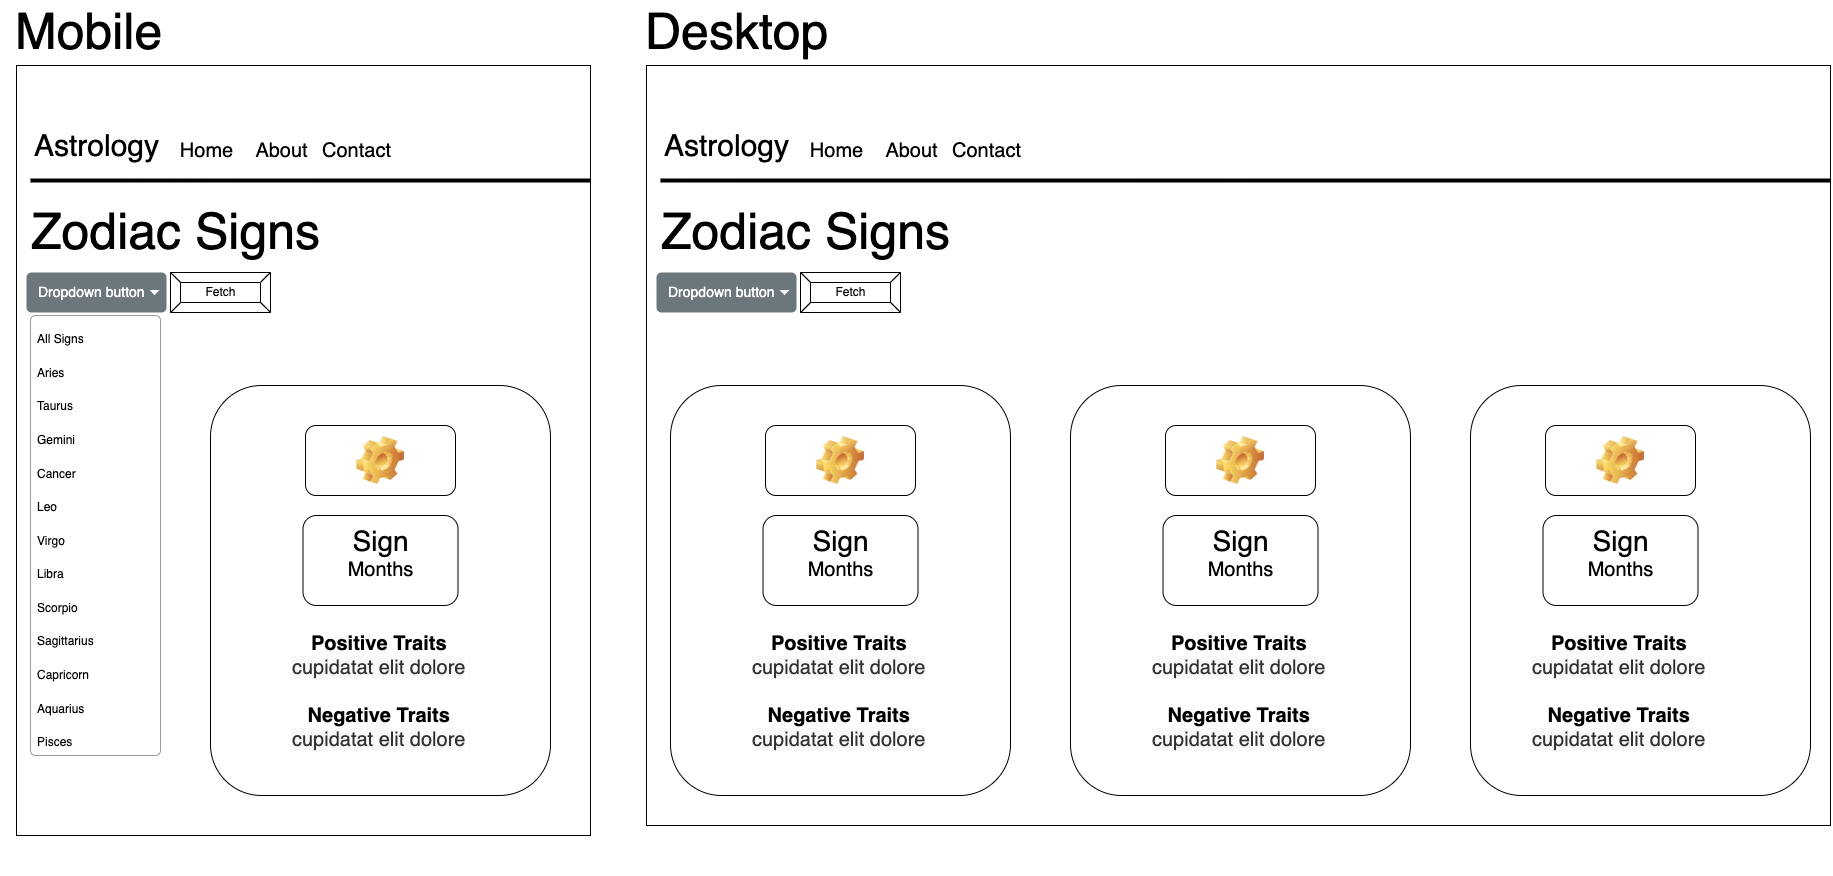

The diagram above was exported from draw.io. Its source (the exported page's mxGraphModel, read from the mxfile embedded in the PNG):
<mxGraphModel dx="1081" dy="1754" grid="1" gridSize="10" guides="1" tooltips="1" connect="1" arrows="1" fold="1" page="1" pageScale="1" pageWidth="850" pageHeight="1100" math="0" shadow="0">
  <root>
    <mxCell id="0" />
    <mxCell id="1" parent="0" />
    <mxCell id="eEcxhZBYM-wHY-8JztYz-72" value="" style="verticalLabelPosition=bottom;verticalAlign=top;html=1;shape=mxgraph.basic.rect;fillColor2=none;strokeWidth=1;size=20;indent=5;fontSize=20;fontColor=#000000;" parent="1" vertex="1">
      <mxGeometry x="26" y="-80" width="574" height="770" as="geometry" />
    </mxCell>
    <mxCell id="eEcxhZBYM-wHY-8JztYz-1" value="Fetch" style="labelPosition=center;verticalLabelPosition=middle;align=center;html=1;shape=mxgraph.basic.button;dx=10;" parent="1" vertex="1">
      <mxGeometry x="180" y="127" width="100" height="40" as="geometry" />
    </mxCell>
    <mxCell id="eEcxhZBYM-wHY-8JztYz-30" value="Zodiac Signs" style="html=1;shadow=0;dashed=0;fillColor=none;strokeColor=none;perimeter=none;whiteSpace=wrap;align=left;spacing=15;fontColor=#000000;fontSize=50;" parent="1" vertex="1">
      <mxGeometry x="26" y="70" width="334" height="30" as="geometry" />
    </mxCell>
    <mxCell id="eEcxhZBYM-wHY-8JztYz-33" value="Dropdown button" style="html=1;shadow=0;dashed=0;shape=mxgraph.bootstrap.rrect;rSize=5;strokeColor=none;strokeWidth=1;fillColor=#6C767D;fontColor=#ffffff;whiteSpace=wrap;align=left;verticalAlign=middle;fontStyle=0;fontSize=14;spacingLeft=10;" parent="1" vertex="1">
      <mxGeometry x="36" y="127" width="140" height="40" as="geometry" />
    </mxCell>
    <mxCell id="eEcxhZBYM-wHY-8JztYz-34" value="" style="shape=triangle;direction=south;fillColor=#ffffff;strokeColor=none;perimeter=none;fontSize=28;fontColor=#000000;" parent="eEcxhZBYM-wHY-8JztYz-33" vertex="1">
      <mxGeometry x="1" y="0.5" width="10" height="5" relative="1" as="geometry">
        <mxPoint x="-17" y="-2.5" as="offset" />
      </mxGeometry>
    </mxCell>
    <mxCell id="eEcxhZBYM-wHY-8JztYz-35" value="&lt;span style=&quot;font-size: 12px&quot;&gt;All Signs&lt;/span&gt;&lt;br&gt;&lt;span style=&quot;font-size: 12px&quot;&gt;Aries&lt;/span&gt;&lt;br&gt;&lt;span style=&quot;font-size: 12px&quot;&gt;Taurus&lt;/span&gt;&lt;br&gt;&lt;span style=&quot;font-size: 12px&quot;&gt;Gemini&lt;/span&gt;&lt;br&gt;&lt;span style=&quot;font-size: 12px&quot;&gt;Cancer&lt;/span&gt;&lt;br&gt;&lt;span style=&quot;font-size: 12px&quot;&gt;Leo&lt;/span&gt;&lt;br&gt;&lt;span style=&quot;font-size: 12px&quot;&gt;Virgo&lt;/span&gt;&lt;br&gt;&lt;span style=&quot;font-size: 12px&quot;&gt;Libra&lt;/span&gt;&lt;br&gt;&lt;span style=&quot;font-size: 12px&quot;&gt;Scorpio&lt;/span&gt;&lt;br&gt;&lt;span style=&quot;font-size: 12px&quot;&gt;Sagittarius&lt;/span&gt;&lt;br&gt;&lt;span style=&quot;font-size: 12px&quot;&gt;Capricorn&lt;/span&gt;&lt;br&gt;&lt;span style=&quot;font-size: 12px&quot;&gt;Aquarius&lt;/span&gt;&lt;br&gt;&lt;span style=&quot;font-size: 12px&quot;&gt;Pisces&lt;/span&gt;" style="html=1;shadow=0;dashed=0;shape=mxgraph.bootstrap.rrect;rSize=5;fillColor=#ffffff;strokeColor=#999999;fontSize=28;fontColor=#000000;flipV=0;spacing=2;container=0;align=left;spacingLeft=5;" parent="1" vertex="1">
      <mxGeometry x="40" y="170" width="130" height="440" as="geometry" />
    </mxCell>
    <mxCell id="eEcxhZBYM-wHY-8JztYz-65" value="" style="group" parent="1" connectable="0" vertex="1">
      <mxGeometry x="220" y="240" width="340" height="490" as="geometry" />
    </mxCell>
    <mxCell id="eEcxhZBYM-wHY-8JztYz-62" value="" style="rounded=1;whiteSpace=wrap;html=1;fontSize=20;fontColor=#000000;" parent="eEcxhZBYM-wHY-8JztYz-65" vertex="1">
      <mxGeometry width="340" height="410" as="geometry" />
    </mxCell>
    <mxCell id="eEcxhZBYM-wHY-8JztYz-70" value="" style="group" parent="eEcxhZBYM-wHY-8JztYz-65" connectable="0" vertex="1">
      <mxGeometry x="80" y="40" width="200" height="340" as="geometry" />
    </mxCell>
    <mxCell id="eEcxhZBYM-wHY-8JztYz-63" value="&lt;div&gt;&lt;span style=&quot;font-size: 28px ; background-color: rgb(255 , 255 , 255)&quot;&gt;&lt;br&gt;&lt;/span&gt;&lt;/div&gt;&lt;div&gt;&lt;span style=&quot;font-size: 28px ; background-color: rgb(255 , 255 , 255)&quot;&gt;Sign&lt;/span&gt;&lt;/div&gt;&lt;span style=&quot;background-color: rgb(255 , 255 , 255)&quot;&gt;&lt;div&gt;Months&lt;/div&gt;&lt;div&gt;&lt;br&gt;&lt;/div&gt;&lt;div&gt;&lt;br style=&quot;font-size: 14px&quot;&gt;&lt;/div&gt;&lt;/span&gt;" style="rounded=1;whiteSpace=wrap;html=1;fontSize=20;fontColor=#000000;" parent="eEcxhZBYM-wHY-8JztYz-70" vertex="1">
      <mxGeometry x="12.5" y="90" width="155" height="90" as="geometry" />
    </mxCell>
    <mxCell id="eEcxhZBYM-wHY-8JztYz-60" value="" style="icon;html=1;image=img/clipart/Gear_128x128.png;fontSize=28;fontColor=#000000;" parent="eEcxhZBYM-wHY-8JztYz-70" vertex="1">
      <mxGeometry x="15" width="150" height="70" as="geometry" />
    </mxCell>
    <mxCell id="eEcxhZBYM-wHY-8JztYz-69" value="&lt;div style=&quot;color: rgb(0 , 0 , 0) ; font-family: &amp;#34;helvetica&amp;#34; ; font-size: 20px ; font-style: normal ; letter-spacing: normal ; text-align: center ; text-indent: 0px ; text-transform: none ; word-spacing: 0px&quot;&gt;&lt;b&gt;Positive Traits&lt;/b&gt;&lt;/div&gt;&lt;div style=&quot;color: rgb(0 , 0 , 0) ; font-family: &amp;#34;helvetica&amp;#34; ; font-size: 20px ; font-style: normal ; font-weight: 400 ; letter-spacing: normal ; text-align: center ; text-indent: 0px ; text-transform: none ; word-spacing: 0px&quot;&gt;&lt;span style=&quot;color: rgb(50 , 50 , 50) ; background-color: rgb(248 , 249 , 250)&quot;&gt;cupidatat elit dolore&lt;/span&gt;&lt;br&gt;&lt;/div&gt;&lt;div style=&quot;color: rgb(0 , 0 , 0) ; font-family: &amp;#34;helvetica&amp;#34; ; font-size: 20px ; font-style: normal ; font-weight: 400 ; letter-spacing: normal ; text-align: center ; text-indent: 0px ; text-transform: none ; word-spacing: 0px&quot;&gt;&lt;br&gt;&lt;/div&gt;&lt;div style=&quot;color: rgb(0 , 0 , 0) ; font-family: &amp;#34;helvetica&amp;#34; ; font-size: 20px ; font-style: normal ; letter-spacing: normal ; text-align: center ; text-indent: 0px ; text-transform: none ; word-spacing: 0px&quot;&gt;&lt;b&gt;Negative Traits&lt;/b&gt;&lt;/div&gt;&lt;div style=&quot;color: rgb(0 , 0 , 0) ; font-family: &amp;#34;helvetica&amp;#34; ; font-size: 20px ; font-style: normal ; font-weight: 400 ; letter-spacing: normal ; text-align: center ; text-indent: 0px ; text-transform: none ; word-spacing: 0px&quot;&gt;&lt;span style=&quot;color: rgb(50 , 50 , 50) ; background-color: rgb(248 , 249 , 250)&quot;&gt;cupidatat elit dolore&lt;/span&gt;&lt;/div&gt;" style="text;whiteSpace=wrap;html=1;fontSize=20;fontColor=#000000;" parent="eEcxhZBYM-wHY-8JztYz-70" vertex="1">
      <mxGeometry y="200" width="200" height="140" as="geometry" />
    </mxCell>
    <mxCell id="eEcxhZBYM-wHY-8JztYz-74" value="Astrology" style="text;html=1;align=center;verticalAlign=middle;resizable=0;points=[];autosize=1;strokeColor=none;fillColor=none;fontSize=30;fontColor=#000000;" parent="1" vertex="1">
      <mxGeometry x="36" y="-20" width="140" height="40" as="geometry" />
    </mxCell>
    <mxCell id="eEcxhZBYM-wHY-8JztYz-75" value="Home" style="text;html=1;align=center;verticalAlign=middle;resizable=0;points=[];autosize=1;strokeColor=none;fillColor=none;fontSize=20;fontColor=#000000;" parent="1" vertex="1">
      <mxGeometry x="181" y="-10" width="70" height="30" as="geometry" />
    </mxCell>
    <mxCell id="eEcxhZBYM-wHY-8JztYz-76" value="About" style="text;html=1;align=center;verticalAlign=middle;resizable=0;points=[];autosize=1;strokeColor=none;fillColor=none;fontSize=20;fontColor=#000000;" parent="1" vertex="1">
      <mxGeometry x="256" y="-10" width="70" height="30" as="geometry" />
    </mxCell>
    <mxCell id="eEcxhZBYM-wHY-8JztYz-77" value="Contact" style="text;html=1;align=center;verticalAlign=middle;resizable=0;points=[];autosize=1;strokeColor=none;fillColor=none;fontSize=20;fontColor=#000000;" parent="1" vertex="1">
      <mxGeometry x="326" y="-10" width="80" height="30" as="geometry" />
    </mxCell>
    <mxCell id="eEcxhZBYM-wHY-8JztYz-78" value="" style="line;strokeWidth=4;html=1;perimeter=backbonePerimeter;points=[];outlineConnect=0;fontSize=50;fontColor=#000000;" parent="1" vertex="1">
      <mxGeometry x="40" y="30" width="560" height="10" as="geometry" />
    </mxCell>
    <mxCell id="eEcxhZBYM-wHY-8JztYz-79" value="Mobile" style="html=1;shadow=0;dashed=0;fillColor=none;strokeColor=none;perimeter=none;whiteSpace=wrap;align=left;spacing=15;fontColor=#000000;fontSize=50;" parent="1" vertex="1">
      <mxGeometry x="10" y="-130" width="334" height="30" as="geometry" />
    </mxCell>
    <mxCell id="eEcxhZBYM-wHY-8JztYz-80" value="" style="verticalLabelPosition=bottom;verticalAlign=top;html=1;shape=mxgraph.basic.rect;fillColor2=none;strokeWidth=1;size=20;indent=5;fontSize=20;fontColor=#000000;" parent="1" vertex="1">
      <mxGeometry x="656" y="-80" width="1184" height="760" as="geometry" />
    </mxCell>
    <mxCell id="eEcxhZBYM-wHY-8JztYz-81" value="Fetch" style="labelPosition=center;verticalLabelPosition=middle;align=center;html=1;shape=mxgraph.basic.button;dx=10;" parent="1" vertex="1">
      <mxGeometry x="810" y="127" width="100" height="40" as="geometry" />
    </mxCell>
    <mxCell id="eEcxhZBYM-wHY-8JztYz-82" value="Zodiac Signs" style="html=1;shadow=0;dashed=0;fillColor=none;strokeColor=none;perimeter=none;whiteSpace=wrap;align=left;spacing=15;fontColor=#000000;fontSize=50;" parent="1" vertex="1">
      <mxGeometry x="656" y="70" width="334" height="30" as="geometry" />
    </mxCell>
    <mxCell id="eEcxhZBYM-wHY-8JztYz-83" value="Dropdown button" style="html=1;shadow=0;dashed=0;shape=mxgraph.bootstrap.rrect;rSize=5;strokeColor=none;strokeWidth=1;fillColor=#6C767D;fontColor=#ffffff;whiteSpace=wrap;align=left;verticalAlign=middle;fontStyle=0;fontSize=14;spacingLeft=10;" parent="1" vertex="1">
      <mxGeometry x="666" y="127" width="140" height="40" as="geometry" />
    </mxCell>
    <mxCell id="eEcxhZBYM-wHY-8JztYz-84" value="" style="shape=triangle;direction=south;fillColor=#ffffff;strokeColor=none;perimeter=none;fontSize=28;fontColor=#000000;" parent="eEcxhZBYM-wHY-8JztYz-83" vertex="1">
      <mxGeometry x="1" y="0.5" width="10" height="5" relative="1" as="geometry">
        <mxPoint x="-17" y="-2.5" as="offset" />
      </mxGeometry>
    </mxCell>
    <mxCell id="eEcxhZBYM-wHY-8JztYz-86" value="" style="group" parent="1" connectable="0" vertex="1">
      <mxGeometry x="680" y="240" width="340" height="490" as="geometry" />
    </mxCell>
    <mxCell id="eEcxhZBYM-wHY-8JztYz-87" value="" style="rounded=1;whiteSpace=wrap;html=1;fontSize=20;fontColor=#000000;" parent="eEcxhZBYM-wHY-8JztYz-86" vertex="1">
      <mxGeometry width="340" height="410" as="geometry" />
    </mxCell>
    <mxCell id="eEcxhZBYM-wHY-8JztYz-88" value="" style="group" parent="eEcxhZBYM-wHY-8JztYz-86" connectable="0" vertex="1">
      <mxGeometry x="80" y="40" width="200" height="340" as="geometry" />
    </mxCell>
    <mxCell id="eEcxhZBYM-wHY-8JztYz-89" value="&lt;div&gt;&lt;span style=&quot;font-size: 28px ; background-color: rgb(255 , 255 , 255)&quot;&gt;&lt;br&gt;&lt;/span&gt;&lt;/div&gt;&lt;div&gt;&lt;span style=&quot;font-size: 28px ; background-color: rgb(255 , 255 , 255)&quot;&gt;Sign&lt;/span&gt;&lt;/div&gt;&lt;span style=&quot;background-color: rgb(255 , 255 , 255)&quot;&gt;&lt;div&gt;Months&lt;/div&gt;&lt;div&gt;&lt;br&gt;&lt;/div&gt;&lt;div&gt;&lt;br style=&quot;font-size: 14px&quot;&gt;&lt;/div&gt;&lt;/span&gt;" style="rounded=1;whiteSpace=wrap;html=1;fontSize=20;fontColor=#000000;" parent="eEcxhZBYM-wHY-8JztYz-88" vertex="1">
      <mxGeometry x="12.5" y="90" width="155" height="90" as="geometry" />
    </mxCell>
    <mxCell id="eEcxhZBYM-wHY-8JztYz-90" value="" style="icon;html=1;image=img/clipart/Gear_128x128.png;fontSize=28;fontColor=#000000;" parent="eEcxhZBYM-wHY-8JztYz-88" vertex="1">
      <mxGeometry x="15" width="150" height="70" as="geometry" />
    </mxCell>
    <mxCell id="eEcxhZBYM-wHY-8JztYz-91" value="&lt;div style=&quot;color: rgb(0 , 0 , 0) ; font-family: &amp;#34;helvetica&amp;#34; ; font-size: 20px ; font-style: normal ; letter-spacing: normal ; text-align: center ; text-indent: 0px ; text-transform: none ; word-spacing: 0px&quot;&gt;&lt;b&gt;Positive Traits&lt;/b&gt;&lt;/div&gt;&lt;div style=&quot;color: rgb(0 , 0 , 0) ; font-family: &amp;#34;helvetica&amp;#34; ; font-size: 20px ; font-style: normal ; font-weight: 400 ; letter-spacing: normal ; text-align: center ; text-indent: 0px ; text-transform: none ; word-spacing: 0px&quot;&gt;&lt;span style=&quot;color: rgb(50 , 50 , 50) ; background-color: rgb(248 , 249 , 250)&quot;&gt;cupidatat elit dolore&lt;/span&gt;&lt;br&gt;&lt;/div&gt;&lt;div style=&quot;color: rgb(0 , 0 , 0) ; font-family: &amp;#34;helvetica&amp;#34; ; font-size: 20px ; font-style: normal ; font-weight: 400 ; letter-spacing: normal ; text-align: center ; text-indent: 0px ; text-transform: none ; word-spacing: 0px&quot;&gt;&lt;br&gt;&lt;/div&gt;&lt;div style=&quot;color: rgb(0 , 0 , 0) ; font-family: &amp;#34;helvetica&amp;#34; ; font-size: 20px ; font-style: normal ; letter-spacing: normal ; text-align: center ; text-indent: 0px ; text-transform: none ; word-spacing: 0px&quot;&gt;&lt;b&gt;Negative Traits&lt;/b&gt;&lt;/div&gt;&lt;div style=&quot;color: rgb(0 , 0 , 0) ; font-family: &amp;#34;helvetica&amp;#34; ; font-size: 20px ; font-style: normal ; font-weight: 400 ; letter-spacing: normal ; text-align: center ; text-indent: 0px ; text-transform: none ; word-spacing: 0px&quot;&gt;&lt;span style=&quot;color: rgb(50 , 50 , 50) ; background-color: rgb(248 , 249 , 250)&quot;&gt;cupidatat elit dolore&lt;/span&gt;&lt;/div&gt;" style="text;whiteSpace=wrap;html=1;fontSize=20;fontColor=#000000;" parent="eEcxhZBYM-wHY-8JztYz-88" vertex="1">
      <mxGeometry y="200" width="200" height="140" as="geometry" />
    </mxCell>
    <mxCell id="eEcxhZBYM-wHY-8JztYz-92" value="Astrology" style="text;html=1;align=center;verticalAlign=middle;resizable=0;points=[];autosize=1;strokeColor=none;fillColor=none;fontSize=30;fontColor=#000000;" parent="1" vertex="1">
      <mxGeometry x="666" y="-20" width="140" height="40" as="geometry" />
    </mxCell>
    <mxCell id="eEcxhZBYM-wHY-8JztYz-93" value="Home" style="text;html=1;align=center;verticalAlign=middle;resizable=0;points=[];autosize=1;strokeColor=none;fillColor=none;fontSize=20;fontColor=#000000;" parent="1" vertex="1">
      <mxGeometry x="811" y="-10" width="70" height="30" as="geometry" />
    </mxCell>
    <mxCell id="eEcxhZBYM-wHY-8JztYz-94" value="About" style="text;html=1;align=center;verticalAlign=middle;resizable=0;points=[];autosize=1;strokeColor=none;fillColor=none;fontSize=20;fontColor=#000000;" parent="1" vertex="1">
      <mxGeometry x="886" y="-10" width="70" height="30" as="geometry" />
    </mxCell>
    <mxCell id="eEcxhZBYM-wHY-8JztYz-95" value="Contact" style="text;html=1;align=center;verticalAlign=middle;resizable=0;points=[];autosize=1;strokeColor=none;fillColor=none;fontSize=20;fontColor=#000000;" parent="1" vertex="1">
      <mxGeometry x="956" y="-10" width="80" height="30" as="geometry" />
    </mxCell>
    <mxCell id="eEcxhZBYM-wHY-8JztYz-96" value="" style="line;strokeWidth=4;html=1;perimeter=backbonePerimeter;points=[];outlineConnect=0;fontSize=50;fontColor=#000000;" parent="1" vertex="1">
      <mxGeometry x="670" y="30" width="1170" height="10" as="geometry" />
    </mxCell>
    <mxCell id="eEcxhZBYM-wHY-8JztYz-97" value="Desktop" style="html=1;shadow=0;dashed=0;fillColor=none;strokeColor=none;perimeter=none;whiteSpace=wrap;align=left;spacing=15;fontColor=#000000;fontSize=50;" parent="1" vertex="1">
      <mxGeometry x="640" y="-130" width="334" height="30" as="geometry" />
    </mxCell>
    <mxCell id="eEcxhZBYM-wHY-8JztYz-98" value="" style="group" parent="1" connectable="0" vertex="1">
      <mxGeometry x="1080" y="240" width="340" height="490" as="geometry" />
    </mxCell>
    <mxCell id="eEcxhZBYM-wHY-8JztYz-99" value="" style="rounded=1;whiteSpace=wrap;html=1;fontSize=20;fontColor=#000000;" parent="eEcxhZBYM-wHY-8JztYz-98" vertex="1">
      <mxGeometry width="340" height="410" as="geometry" />
    </mxCell>
    <mxCell id="eEcxhZBYM-wHY-8JztYz-100" value="" style="group" parent="eEcxhZBYM-wHY-8JztYz-98" connectable="0" vertex="1">
      <mxGeometry x="80" y="40" width="200" height="340" as="geometry" />
    </mxCell>
    <mxCell id="eEcxhZBYM-wHY-8JztYz-101" value="&lt;div&gt;&lt;span style=&quot;font-size: 28px ; background-color: rgb(255 , 255 , 255)&quot;&gt;&lt;br&gt;&lt;/span&gt;&lt;/div&gt;&lt;div&gt;&lt;span style=&quot;font-size: 28px ; background-color: rgb(255 , 255 , 255)&quot;&gt;Sign&lt;/span&gt;&lt;/div&gt;&lt;span style=&quot;background-color: rgb(255 , 255 , 255)&quot;&gt;&lt;div&gt;Months&lt;/div&gt;&lt;div&gt;&lt;br&gt;&lt;/div&gt;&lt;div&gt;&lt;br style=&quot;font-size: 14px&quot;&gt;&lt;/div&gt;&lt;/span&gt;" style="rounded=1;whiteSpace=wrap;html=1;fontSize=20;fontColor=#000000;" parent="eEcxhZBYM-wHY-8JztYz-100" vertex="1">
      <mxGeometry x="12.5" y="90" width="155" height="90" as="geometry" />
    </mxCell>
    <mxCell id="eEcxhZBYM-wHY-8JztYz-102" value="" style="icon;html=1;image=img/clipart/Gear_128x128.png;fontSize=28;fontColor=#000000;" parent="eEcxhZBYM-wHY-8JztYz-100" vertex="1">
      <mxGeometry x="15" width="150" height="70" as="geometry" />
    </mxCell>
    <mxCell id="eEcxhZBYM-wHY-8JztYz-103" value="&lt;div style=&quot;color: rgb(0 , 0 , 0) ; font-family: &amp;#34;helvetica&amp;#34; ; font-size: 20px ; font-style: normal ; letter-spacing: normal ; text-align: center ; text-indent: 0px ; text-transform: none ; word-spacing: 0px&quot;&gt;&lt;b&gt;Positive Traits&lt;/b&gt;&lt;/div&gt;&lt;div style=&quot;color: rgb(0 , 0 , 0) ; font-family: &amp;#34;helvetica&amp;#34; ; font-size: 20px ; font-style: normal ; font-weight: 400 ; letter-spacing: normal ; text-align: center ; text-indent: 0px ; text-transform: none ; word-spacing: 0px&quot;&gt;&lt;span style=&quot;color: rgb(50 , 50 , 50) ; background-color: rgb(248 , 249 , 250)&quot;&gt;cupidatat elit dolore&lt;/span&gt;&lt;br&gt;&lt;/div&gt;&lt;div style=&quot;color: rgb(0 , 0 , 0) ; font-family: &amp;#34;helvetica&amp;#34; ; font-size: 20px ; font-style: normal ; font-weight: 400 ; letter-spacing: normal ; text-align: center ; text-indent: 0px ; text-transform: none ; word-spacing: 0px&quot;&gt;&lt;br&gt;&lt;/div&gt;&lt;div style=&quot;color: rgb(0 , 0 , 0) ; font-family: &amp;#34;helvetica&amp;#34; ; font-size: 20px ; font-style: normal ; letter-spacing: normal ; text-align: center ; text-indent: 0px ; text-transform: none ; word-spacing: 0px&quot;&gt;&lt;b&gt;Negative Traits&lt;/b&gt;&lt;/div&gt;&lt;div style=&quot;color: rgb(0 , 0 , 0) ; font-family: &amp;#34;helvetica&amp;#34; ; font-size: 20px ; font-style: normal ; font-weight: 400 ; letter-spacing: normal ; text-align: center ; text-indent: 0px ; text-transform: none ; word-spacing: 0px&quot;&gt;&lt;span style=&quot;color: rgb(50 , 50 , 50) ; background-color: rgb(248 , 249 , 250)&quot;&gt;cupidatat elit dolore&lt;/span&gt;&lt;/div&gt;" style="text;whiteSpace=wrap;html=1;fontSize=20;fontColor=#000000;" parent="eEcxhZBYM-wHY-8JztYz-100" vertex="1">
      <mxGeometry y="200" width="200" height="140" as="geometry" />
    </mxCell>
    <mxCell id="eEcxhZBYM-wHY-8JztYz-104" value="" style="group" parent="1" connectable="0" vertex="1">
      <mxGeometry x="1460" y="240" width="340" height="490" as="geometry" />
    </mxCell>
    <mxCell id="eEcxhZBYM-wHY-8JztYz-105" value="" style="rounded=1;whiteSpace=wrap;html=1;fontSize=20;fontColor=#000000;" parent="eEcxhZBYM-wHY-8JztYz-104" vertex="1">
      <mxGeometry x="20" width="340" height="410" as="geometry" />
    </mxCell>
    <mxCell id="eEcxhZBYM-wHY-8JztYz-106" value="" style="group" parent="eEcxhZBYM-wHY-8JztYz-104" connectable="0" vertex="1">
      <mxGeometry x="80" y="40" width="200" height="340" as="geometry" />
    </mxCell>
    <mxCell id="eEcxhZBYM-wHY-8JztYz-107" value="&lt;div&gt;&lt;span style=&quot;font-size: 28px ; background-color: rgb(255 , 255 , 255)&quot;&gt;&lt;br&gt;&lt;/span&gt;&lt;/div&gt;&lt;div&gt;&lt;span style=&quot;font-size: 28px ; background-color: rgb(255 , 255 , 255)&quot;&gt;Sign&lt;/span&gt;&lt;/div&gt;&lt;span style=&quot;background-color: rgb(255 , 255 , 255)&quot;&gt;&lt;div&gt;Months&lt;/div&gt;&lt;div&gt;&lt;br&gt;&lt;/div&gt;&lt;div&gt;&lt;br style=&quot;font-size: 14px&quot;&gt;&lt;/div&gt;&lt;/span&gt;" style="rounded=1;whiteSpace=wrap;html=1;fontSize=20;fontColor=#000000;" parent="eEcxhZBYM-wHY-8JztYz-106" vertex="1">
      <mxGeometry x="12.5" y="90" width="155" height="90" as="geometry" />
    </mxCell>
    <mxCell id="eEcxhZBYM-wHY-8JztYz-108" value="" style="icon;html=1;image=img/clipart/Gear_128x128.png;fontSize=28;fontColor=#000000;" parent="eEcxhZBYM-wHY-8JztYz-106" vertex="1">
      <mxGeometry x="15" width="150" height="70" as="geometry" />
    </mxCell>
    <mxCell id="eEcxhZBYM-wHY-8JztYz-109" value="&lt;div style=&quot;color: rgb(0 , 0 , 0) ; font-family: &amp;#34;helvetica&amp;#34; ; font-size: 20px ; font-style: normal ; letter-spacing: normal ; text-align: center ; text-indent: 0px ; text-transform: none ; word-spacing: 0px&quot;&gt;&lt;b&gt;Positive Traits&lt;/b&gt;&lt;/div&gt;&lt;div style=&quot;color: rgb(0 , 0 , 0) ; font-family: &amp;#34;helvetica&amp;#34; ; font-size: 20px ; font-style: normal ; font-weight: 400 ; letter-spacing: normal ; text-align: center ; text-indent: 0px ; text-transform: none ; word-spacing: 0px&quot;&gt;&lt;span style=&quot;color: rgb(50 , 50 , 50) ; background-color: rgb(248 , 249 , 250)&quot;&gt;cupidatat elit dolore&lt;/span&gt;&lt;br&gt;&lt;/div&gt;&lt;div style=&quot;color: rgb(0 , 0 , 0) ; font-family: &amp;#34;helvetica&amp;#34; ; font-size: 20px ; font-style: normal ; font-weight: 400 ; letter-spacing: normal ; text-align: center ; text-indent: 0px ; text-transform: none ; word-spacing: 0px&quot;&gt;&lt;br&gt;&lt;/div&gt;&lt;div style=&quot;color: rgb(0 , 0 , 0) ; font-family: &amp;#34;helvetica&amp;#34; ; font-size: 20px ; font-style: normal ; letter-spacing: normal ; text-align: center ; text-indent: 0px ; text-transform: none ; word-spacing: 0px&quot;&gt;&lt;b&gt;Negative Traits&lt;/b&gt;&lt;/div&gt;&lt;div style=&quot;color: rgb(0 , 0 , 0) ; font-family: &amp;#34;helvetica&amp;#34; ; font-size: 20px ; font-style: normal ; font-weight: 400 ; letter-spacing: normal ; text-align: center ; text-indent: 0px ; text-transform: none ; word-spacing: 0px&quot;&gt;&lt;span style=&quot;color: rgb(50 , 50 , 50) ; background-color: rgb(248 , 249 , 250)&quot;&gt;cupidatat elit dolore&lt;/span&gt;&lt;/div&gt;" style="text;whiteSpace=wrap;html=1;fontSize=20;fontColor=#000000;" parent="eEcxhZBYM-wHY-8JztYz-106" vertex="1">
      <mxGeometry y="200" width="200" height="140" as="geometry" />
    </mxCell>
  </root>
</mxGraphModel>